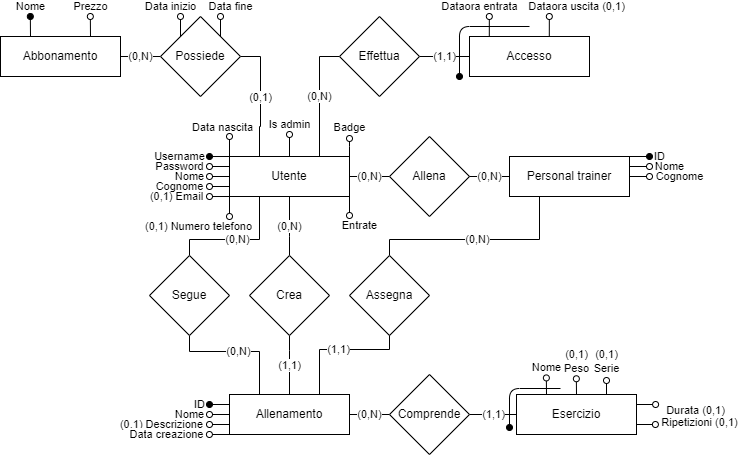

The diagram above was exported from draw.io. Its source (the exported page's mxGraphModel, read from the mxfile embedded in the PNG):
<mxGraphModel dx="868" dy="-377" grid="0" gridSize="10" guides="1" tooltips="1" connect="1" arrows="1" fold="1" page="1" pageScale="1" pageWidth="1169" pageHeight="827" math="0" shadow="0">
  <root>
    <mxCell id="0" />
    <mxCell id="1" parent="0" />
    <mxCell id="XZ6Ocdq3baGm-uMcHXEL-1" value="(0,N)" style="edgeStyle=orthogonalEdgeStyle;rounded=0;orthogonalLoop=1;jettySize=auto;html=1;exitX=1;exitY=0.5;exitDx=0;exitDy=0;entryX=0;entryY=0.5;entryDx=0;entryDy=0;endArrow=none;endFill=0;" parent="1" source="XZ6Ocdq3baGm-uMcHXEL-6" target="XZ6Ocdq3baGm-uMcHXEL-91" edge="1">
      <mxGeometry relative="1" as="geometry" />
    </mxCell>
    <mxCell id="XZ6Ocdq3baGm-uMcHXEL-118" value="ID" style="edgeStyle=orthogonalEdgeStyle;rounded=0;orthogonalLoop=1;jettySize=auto;html=1;exitX=0;exitY=0.25;exitDx=0;exitDy=0;endArrow=oval;endFill=1;" parent="1" source="XZ6Ocdq3baGm-uMcHXEL-6" edge="1">
      <mxGeometry x="1" y="10" relative="1" as="geometry">
        <mxPoint x="340" y="1270" as="targetPoint" />
        <mxPoint x="-10" y="-10" as="offset" />
      </mxGeometry>
    </mxCell>
    <mxCell id="XZ6Ocdq3baGm-uMcHXEL-119" value="Nome" style="edgeStyle=orthogonalEdgeStyle;rounded=0;orthogonalLoop=1;jettySize=auto;html=1;exitX=0;exitY=0.5;exitDx=0;exitDy=0;endArrow=oval;endFill=0;" parent="1" source="XZ6Ocdq3baGm-uMcHXEL-6" edge="1">
      <mxGeometry x="1" y="20" relative="1" as="geometry">
        <mxPoint x="339.9999999999999" y="1280" as="targetPoint" />
        <mxPoint x="-20" y="-20" as="offset" />
      </mxGeometry>
    </mxCell>
    <mxCell id="XZ6Ocdq3baGm-uMcHXEL-120" value="(0,1) Descrizione" style="edgeStyle=orthogonalEdgeStyle;rounded=0;orthogonalLoop=1;jettySize=auto;html=1;exitX=0;exitY=0.75;exitDx=0;exitDy=0;endArrow=oval;endFill=0;" parent="1" source="XZ6Ocdq3baGm-uMcHXEL-6" edge="1">
      <mxGeometry x="1" y="48" relative="1" as="geometry">
        <mxPoint x="340" y="1290" as="targetPoint" />
        <mxPoint x="-48" y="-48" as="offset" />
      </mxGeometry>
    </mxCell>
    <mxCell id="hsFbJ43Zq5Ae0gktxZ7_-15" value="Data creazione" style="edgeStyle=orthogonalEdgeStyle;rounded=0;orthogonalLoop=1;jettySize=auto;html=1;exitX=0;exitY=1;exitDx=0;exitDy=0;endArrow=oval;endFill=0;" parent="1" source="XZ6Ocdq3baGm-uMcHXEL-6" edge="1">
      <mxGeometry x="1" y="43" relative="1" as="geometry">
        <mxPoint x="339.9111083984375" y="1300" as="targetPoint" />
        <mxPoint x="-43" y="-43" as="offset" />
      </mxGeometry>
    </mxCell>
    <mxCell id="XZ6Ocdq3baGm-uMcHXEL-6" value="Allenamento" style="rounded=0;whiteSpace=wrap;html=1;" parent="1" vertex="1">
      <mxGeometry x="360" y="1260" width="120" height="40" as="geometry" />
    </mxCell>
    <mxCell id="hsFbJ43Zq5Ae0gktxZ7_-10" value="Nome" style="edgeStyle=orthogonalEdgeStyle;rounded=0;orthogonalLoop=1;jettySize=auto;html=1;exitX=0.25;exitY=0;exitDx=0;exitDy=0;endArrow=oval;endFill=0;" parent="1" source="XZ6Ocdq3baGm-uMcHXEL-13" edge="1">
      <mxGeometry x="1" y="-10" relative="1" as="geometry">
        <mxPoint x="676.8571428571429" y="1243.4232788085938" as="targetPoint" />
        <mxPoint x="-10" y="-10" as="offset" />
      </mxGeometry>
    </mxCell>
    <mxCell id="hsFbJ43Zq5Ae0gktxZ7_-11" value="(0,1)&lt;br&gt;Peso" style="edgeStyle=orthogonalEdgeStyle;rounded=0;orthogonalLoop=1;jettySize=auto;html=1;exitX=0.5;exitY=0;exitDx=0;exitDy=0;endArrow=oval;endFill=0;" parent="1" source="XZ6Ocdq3baGm-uMcHXEL-13" edge="1">
      <mxGeometry x="1" y="-17" relative="1" as="geometry">
        <mxPoint x="706.8571428571429" y="1244.2698364257812" as="targetPoint" />
        <mxPoint x="-17" y="-17" as="offset" />
      </mxGeometry>
    </mxCell>
    <mxCell id="hsFbJ43Zq5Ae0gktxZ7_-12" value="(0,1)&lt;br&gt;Serie" style="edgeStyle=orthogonalEdgeStyle;rounded=0;orthogonalLoop=1;jettySize=auto;html=1;exitX=0.75;exitY=0;exitDx=0;exitDy=0;endArrow=oval;endFill=0;" parent="1" source="XZ6Ocdq3baGm-uMcHXEL-13" edge="1">
      <mxGeometry x="1" y="-19" relative="1" as="geometry">
        <mxPoint x="737" y="1246" as="targetPoint" />
        <mxPoint x="-19" y="-19" as="offset" />
      </mxGeometry>
    </mxCell>
    <mxCell id="hsFbJ43Zq5Ae0gktxZ7_-13" value="Durata (0,1)" style="edgeStyle=orthogonalEdgeStyle;rounded=0;orthogonalLoop=1;jettySize=auto;html=1;exitX=1;exitY=0.25;exitDx=0;exitDy=0;endArrow=oval;endFill=0;" parent="1" source="XZ6Ocdq3baGm-uMcHXEL-13" edge="1">
      <mxGeometry x="1" y="36" relative="1" as="geometry">
        <mxPoint x="786.1328489807831" y="1270.057471264368" as="targetPoint" />
        <mxPoint x="9" y="24" as="offset" />
      </mxGeometry>
    </mxCell>
    <mxCell id="hsFbJ43Zq5Ae0gktxZ7_-14" value="Ripetizioni (0,1)" style="edgeStyle=orthogonalEdgeStyle;rounded=0;orthogonalLoop=1;jettySize=auto;html=1;exitX=1;exitY=0.75;exitDx=0;exitDy=0;endArrow=oval;endFill=0;" parent="1" source="XZ6Ocdq3baGm-uMcHXEL-13" edge="1">
      <mxGeometry x="1" y="45" relative="1" as="geometry">
        <mxPoint x="785.9285004714441" y="1290.057471264368" as="targetPoint" />
        <mxPoint x="4" y="18" as="offset" />
      </mxGeometry>
    </mxCell>
    <mxCell id="XZ6Ocdq3baGm-uMcHXEL-13" value="Esercizio" style="rounded=0;whiteSpace=wrap;html=1;" parent="1" vertex="1">
      <mxGeometry x="647" y="1260" width="120" height="40" as="geometry" />
    </mxCell>
    <mxCell id="XZ6Ocdq3baGm-uMcHXEL-105" value="Dataora entrata" style="edgeStyle=orthogonalEdgeStyle;rounded=0;orthogonalLoop=1;jettySize=auto;html=1;exitX=0.25;exitY=0;exitDx=0;exitDy=0;endArrow=oval;endFill=0;labelBackgroundColor=none;" parent="1" source="XZ6Ocdq3baGm-uMcHXEL-17" edge="1">
      <mxGeometry x="1" y="14" relative="1" as="geometry">
        <mxPoint x="619.8333333333335" y="882" as="targetPoint" />
        <mxPoint x="4" y="-10" as="offset" />
      </mxGeometry>
    </mxCell>
    <mxCell id="XZ6Ocdq3baGm-uMcHXEL-106" value="Dataora uscita (0,1)" style="edgeStyle=orthogonalEdgeStyle;rounded=0;orthogonalLoop=1;jettySize=auto;html=1;exitX=0.75;exitY=0;exitDx=0;exitDy=0;endArrow=oval;endFill=0;labelBackgroundColor=none;" parent="1" source="XZ6Ocdq3baGm-uMcHXEL-17" edge="1">
      <mxGeometry x="1" y="-29" relative="1" as="geometry">
        <mxPoint x="679.8333333333335" y="882" as="targetPoint" />
        <mxPoint x="-2" y="-10" as="offset" />
      </mxGeometry>
    </mxCell>
    <mxCell id="XZ6Ocdq3baGm-uMcHXEL-17" value="Accesso" style="rounded=0;whiteSpace=wrap;html=1;" parent="1" vertex="1">
      <mxGeometry x="600" y="902" width="120" height="40" as="geometry" />
    </mxCell>
    <mxCell id="XZ6Ocdq3baGm-uMcHXEL-23" value="(0,N)" style="edgeStyle=orthogonalEdgeStyle;rounded=0;orthogonalLoop=1;jettySize=auto;html=1;exitX=0.25;exitY=1;exitDx=0;exitDy=0;endArrow=none;endFill=0;entryX=0.5;entryY=0;entryDx=0;entryDy=0;" parent="1" source="XZ6Ocdq3baGm-uMcHXEL-29" target="XZ6Ocdq3baGm-uMcHXEL-70" edge="1">
      <mxGeometry relative="1" as="geometry">
        <Array as="points">
          <mxPoint x="670" y="1105" />
          <mxPoint x="520" y="1105" />
        </Array>
      </mxGeometry>
    </mxCell>
    <mxCell id="XZ6Ocdq3baGm-uMcHXEL-131" value="ID" style="edgeStyle=orthogonalEdgeStyle;rounded=0;orthogonalLoop=1;jettySize=auto;html=1;exitX=1;exitY=0;exitDx=0;exitDy=0;endArrow=oval;endFill=1;labelBackgroundColor=none;" parent="1" source="XZ6Ocdq3baGm-uMcHXEL-29" edge="1">
      <mxGeometry x="1" y="10" relative="1" as="geometry">
        <mxPoint x="780" y="1022" as="targetPoint" />
        <mxPoint x="10" y="10" as="offset" />
      </mxGeometry>
    </mxCell>
    <mxCell id="XZ6Ocdq3baGm-uMcHXEL-132" value="Nome" style="edgeStyle=orthogonalEdgeStyle;rounded=0;orthogonalLoop=1;jettySize=auto;html=1;exitX=1;exitY=0.25;exitDx=0;exitDy=0;endArrow=oval;endFill=0;labelBackgroundColor=none;" parent="1" source="XZ6Ocdq3baGm-uMcHXEL-29" edge="1">
      <mxGeometry x="1" y="20" relative="1" as="geometry">
        <mxPoint x="780" y="1032" as="targetPoint" />
        <mxPoint x="20" y="20" as="offset" />
      </mxGeometry>
    </mxCell>
    <mxCell id="XZ6Ocdq3baGm-uMcHXEL-133" value="Cognome" style="edgeStyle=orthogonalEdgeStyle;rounded=0;orthogonalLoop=1;jettySize=auto;html=1;exitX=1;exitY=0.5;exitDx=0;exitDy=0;endArrow=oval;endFill=0;labelBackgroundColor=none;" parent="1" source="XZ6Ocdq3baGm-uMcHXEL-29" edge="1">
      <mxGeometry x="1" y="30" relative="1" as="geometry">
        <mxPoint x="780" y="1042" as="targetPoint" />
        <mxPoint x="30" y="30" as="offset" />
      </mxGeometry>
    </mxCell>
    <mxCell id="XZ6Ocdq3baGm-uMcHXEL-29" value="Personal trainer" style="rounded=0;whiteSpace=wrap;html=1;" parent="1" vertex="1">
      <mxGeometry x="640" y="1022" width="120" height="40" as="geometry" />
    </mxCell>
    <mxCell id="XZ6Ocdq3baGm-uMcHXEL-30" value="(0,N)" style="edgeStyle=orthogonalEdgeStyle;rounded=0;orthogonalLoop=1;jettySize=auto;html=1;exitX=0.75;exitY=0;exitDx=0;exitDy=0;entryX=0;entryY=0.5;entryDx=0;entryDy=0;endArrow=none;endFill=0;" parent="1" source="XZ6Ocdq3baGm-uMcHXEL-46" target="XZ6Ocdq3baGm-uMcHXEL-51" edge="1">
      <mxGeometry relative="1" as="geometry" />
    </mxCell>
    <mxCell id="XZ6Ocdq3baGm-uMcHXEL-31" value="(0,N)" style="edgeStyle=orthogonalEdgeStyle;rounded=0;orthogonalLoop=1;jettySize=auto;html=1;exitX=1;exitY=0.5;exitDx=0;exitDy=0;entryX=0;entryY=0.5;entryDx=0;entryDy=0;endArrow=none;endFill=0;labelBackgroundColor=default;" parent="1" source="XZ6Ocdq3baGm-uMcHXEL-46" target="XZ6Ocdq3baGm-uMcHXEL-72" edge="1">
      <mxGeometry relative="1" as="geometry" />
    </mxCell>
    <mxCell id="XZ6Ocdq3baGm-uMcHXEL-32" value="(0,N)" style="edgeStyle=orthogonalEdgeStyle;rounded=0;orthogonalLoop=1;jettySize=auto;html=1;exitX=0.5;exitY=1;exitDx=0;exitDy=0;endArrow=none;endFill=0;entryX=0.5;entryY=0;entryDx=0;entryDy=0;" parent="1" source="XZ6Ocdq3baGm-uMcHXEL-46" target="XZ6Ocdq3baGm-uMcHXEL-64" edge="1">
      <mxGeometry relative="1" as="geometry">
        <Array as="points">
          <mxPoint x="420" y="1102" />
        </Array>
        <mxPoint x="400" y="1332" as="targetPoint" />
      </mxGeometry>
    </mxCell>
    <mxCell id="XZ6Ocdq3baGm-uMcHXEL-34" value="(0,N)" style="edgeStyle=orthogonalEdgeStyle;rounded=0;orthogonalLoop=1;jettySize=auto;html=1;exitX=0.25;exitY=1;exitDx=0;exitDy=0;entryX=0.5;entryY=0;entryDx=0;entryDy=0;endArrow=none;endFill=0;" parent="1" source="XZ6Ocdq3baGm-uMcHXEL-46" target="XZ6Ocdq3baGm-uMcHXEL-93" edge="1">
      <mxGeometry relative="1" as="geometry">
        <Array as="points">
          <mxPoint x="390" y="1105" />
          <mxPoint x="320" y="1105" />
        </Array>
      </mxGeometry>
    </mxCell>
    <mxCell id="XZ6Ocdq3baGm-uMcHXEL-108" value="Password" style="edgeStyle=orthogonalEdgeStyle;rounded=0;orthogonalLoop=1;jettySize=auto;html=1;exitX=0;exitY=0.25;exitDx=0;exitDy=0;endArrow=oval;endFill=0;labelBackgroundColor=none;" parent="1" source="XZ6Ocdq3baGm-uMcHXEL-46" edge="1">
      <mxGeometry x="1" y="30" relative="1" as="geometry">
        <mxPoint x="340" y="1032" as="targetPoint" />
        <mxPoint x="-30" y="-30" as="offset" />
      </mxGeometry>
    </mxCell>
    <mxCell id="XZ6Ocdq3baGm-uMcHXEL-109" value="Nome" style="edgeStyle=orthogonalEdgeStyle;rounded=0;orthogonalLoop=1;jettySize=auto;html=1;exitX=0;exitY=0.5;exitDx=0;exitDy=0;endArrow=oval;endFill=0;labelBackgroundColor=none;" parent="1" source="XZ6Ocdq3baGm-uMcHXEL-46" edge="1">
      <mxGeometry x="1" y="20" relative="1" as="geometry">
        <mxPoint x="340" y="1042" as="targetPoint" />
        <mxPoint x="-20" y="-20" as="offset" />
      </mxGeometry>
    </mxCell>
    <mxCell id="XZ6Ocdq3baGm-uMcHXEL-110" value="Cognome" style="edgeStyle=orthogonalEdgeStyle;rounded=0;orthogonalLoop=1;jettySize=auto;html=1;exitX=0;exitY=0.75;exitDx=0;exitDy=0;endArrow=oval;endFill=0;labelBackgroundColor=none;" parent="1" source="XZ6Ocdq3baGm-uMcHXEL-46" edge="1">
      <mxGeometry x="1" y="30" relative="1" as="geometry">
        <mxPoint x="340" y="1052" as="targetPoint" />
        <mxPoint x="-30" y="-30" as="offset" />
      </mxGeometry>
    </mxCell>
    <mxCell id="XZ6Ocdq3baGm-uMcHXEL-111" value="(0,1) Email" style="edgeStyle=orthogonalEdgeStyle;rounded=0;orthogonalLoop=1;jettySize=auto;html=1;exitX=0;exitY=1;exitDx=0;exitDy=0;endArrow=oval;endFill=0;labelBackgroundColor=none;" parent="1" source="XZ6Ocdq3baGm-uMcHXEL-46" edge="1">
      <mxGeometry x="1" y="-33" relative="1" as="geometry">
        <mxPoint x="340" y="1062.0232558139533" as="targetPoint" />
        <mxPoint x="-33" y="33" as="offset" />
      </mxGeometry>
    </mxCell>
    <mxCell id="XZ6Ocdq3baGm-uMcHXEL-112" value="Username" style="edgeStyle=orthogonalEdgeStyle;rounded=0;orthogonalLoop=1;jettySize=auto;html=1;exitX=0;exitY=0;exitDx=0;exitDy=0;endArrow=oval;endFill=1;labelBorderColor=none;labelBackgroundColor=none;" parent="1" source="XZ6Ocdq3baGm-uMcHXEL-46" edge="1">
      <mxGeometry x="1" y="-30" relative="1" as="geometry">
        <mxPoint x="340" y="1022.0232558139535" as="targetPoint" />
        <mxPoint x="-30" y="30" as="offset" />
      </mxGeometry>
    </mxCell>
    <mxCell id="XZ6Ocdq3baGm-uMcHXEL-113" value="Badge" style="edgeStyle=orthogonalEdgeStyle;rounded=0;orthogonalLoop=1;jettySize=auto;html=1;exitX=1;exitY=0;exitDx=0;exitDy=0;endArrow=oval;endFill=0;labelBackgroundColor=none;" parent="1" source="XZ6Ocdq3baGm-uMcHXEL-46" edge="1">
      <mxGeometry x="1" y="11" relative="1" as="geometry">
        <mxPoint x="480" y="1004" as="targetPoint" />
        <mxPoint x="11" y="-11" as="offset" />
        <Array as="points">
          <mxPoint x="480" y="1012" />
          <mxPoint x="480" y="1012" />
        </Array>
      </mxGeometry>
    </mxCell>
    <mxCell id="XZ6Ocdq3baGm-uMcHXEL-114" value="Entrate" style="edgeStyle=orthogonalEdgeStyle;rounded=0;orthogonalLoop=1;jettySize=auto;html=1;exitX=1;exitY=1;exitDx=0;exitDy=0;endArrow=oval;endFill=0;labelBackgroundColor=none;" parent="1" source="XZ6Ocdq3baGm-uMcHXEL-46" edge="1">
      <mxGeometry x="1" y="10" relative="1" as="geometry">
        <mxPoint x="480" y="1081" as="targetPoint" />
        <mxPoint y="10" as="offset" />
        <Array as="points">
          <mxPoint x="480" y="1081" />
        </Array>
      </mxGeometry>
    </mxCell>
    <mxCell id="XZ6Ocdq3baGm-uMcHXEL-115" value="(0,1) Numero telefono" style="edgeStyle=orthogonalEdgeStyle;rounded=0;orthogonalLoop=1;jettySize=auto;html=1;exitX=0;exitY=1;exitDx=0;exitDy=0;endArrow=oval;endFill=0;labelBackgroundColor=none;" parent="1" source="XZ6Ocdq3baGm-uMcHXEL-46" edge="1">
      <mxGeometry x="1" y="-33" relative="1" as="geometry">
        <mxPoint x="360" y="1082" as="targetPoint" />
        <mxPoint x="2" y="10" as="offset" />
      </mxGeometry>
    </mxCell>
    <mxCell id="XZ6Ocdq3baGm-uMcHXEL-116" value="Data nascita" style="edgeStyle=orthogonalEdgeStyle;rounded=0;orthogonalLoop=1;jettySize=auto;html=1;exitX=0;exitY=0;exitDx=0;exitDy=0;endArrow=oval;endFill=0;labelBackgroundColor=none;" parent="1" source="XZ6Ocdq3baGm-uMcHXEL-46" edge="1">
      <mxGeometry x="1" y="11" relative="1" as="geometry">
        <mxPoint x="360" y="1002" as="targetPoint" />
        <mxPoint x="4" y="-9" as="offset" />
      </mxGeometry>
    </mxCell>
    <mxCell id="VUhaUoZy3XNR1RN4WcE3-1" value="Is admin" style="edgeStyle=orthogonalEdgeStyle;rounded=0;orthogonalLoop=1;jettySize=auto;html=1;exitX=0.5;exitY=0;exitDx=0;exitDy=0;endArrow=oval;endFill=0;labelBackgroundColor=none;" parent="1" source="XZ6Ocdq3baGm-uMcHXEL-46" edge="1">
      <mxGeometry x="1" y="10" relative="1" as="geometry">
        <mxPoint x="420" y="1000" as="targetPoint" />
        <mxPoint x="10" y="-10" as="offset" />
      </mxGeometry>
    </mxCell>
    <mxCell id="XZ6Ocdq3baGm-uMcHXEL-46" value="Utente" style="rounded=0;whiteSpace=wrap;html=1;" parent="1" vertex="1">
      <mxGeometry x="360" y="1022" width="120" height="40" as="geometry" />
    </mxCell>
    <mxCell id="XZ6Ocdq3baGm-uMcHXEL-100" value="Nome" style="edgeStyle=orthogonalEdgeStyle;rounded=0;orthogonalLoop=1;jettySize=auto;html=1;exitX=0.25;exitY=0;exitDx=0;exitDy=0;endArrow=oval;endFill=1;labelBackgroundColor=none;" parent="1" source="XZ6Ocdq3baGm-uMcHXEL-49" edge="1">
      <mxGeometry x="1" y="-10" relative="1" as="geometry">
        <mxPoint x="160.83333333333337" y="882" as="targetPoint" />
        <mxPoint x="-10" y="-10" as="offset" />
      </mxGeometry>
    </mxCell>
    <mxCell id="XZ6Ocdq3baGm-uMcHXEL-101" value="Prezzo" style="edgeStyle=orthogonalEdgeStyle;rounded=0;orthogonalLoop=1;jettySize=auto;html=1;exitX=0.75;exitY=0;exitDx=0;exitDy=0;endArrow=oval;endFill=0;labelBackgroundColor=none;" parent="1" source="XZ6Ocdq3baGm-uMcHXEL-49" edge="1">
      <mxGeometry x="1" y="-10" relative="1" as="geometry">
        <mxPoint x="220.83333333333337" y="882" as="targetPoint" />
        <mxPoint x="-10" y="-10" as="offset" />
      </mxGeometry>
    </mxCell>
    <mxCell id="XZ6Ocdq3baGm-uMcHXEL-49" value="Abbonamento" style="rounded=0;whiteSpace=wrap;html=1;" parent="1" vertex="1">
      <mxGeometry x="131" y="902" width="120" height="40" as="geometry" />
    </mxCell>
    <mxCell id="XZ6Ocdq3baGm-uMcHXEL-50" value="(1,1)" style="edgeStyle=orthogonalEdgeStyle;rounded=0;orthogonalLoop=1;jettySize=auto;html=1;exitX=1;exitY=0.5;exitDx=0;exitDy=0;entryX=0;entryY=0.5;entryDx=0;entryDy=0;endArrow=none;endFill=0;" parent="1" source="XZ6Ocdq3baGm-uMcHXEL-51" target="XZ6Ocdq3baGm-uMcHXEL-17" edge="1">
      <mxGeometry relative="1" as="geometry">
        <mxPoint as="offset" />
      </mxGeometry>
    </mxCell>
    <mxCell id="XZ6Ocdq3baGm-uMcHXEL-51" value="Effettua" style="rhombus;whiteSpace=wrap;html=1;" parent="1" vertex="1">
      <mxGeometry x="470" y="882" width="80" height="80" as="geometry" />
    </mxCell>
    <mxCell id="XZ6Ocdq3baGm-uMcHXEL-62" value="(1,1)" style="edgeStyle=orthogonalEdgeStyle;rounded=0;orthogonalLoop=1;jettySize=auto;html=1;exitX=0.5;exitY=1;exitDx=0;exitDy=0;entryX=0.5;entryY=0;entryDx=0;entryDy=0;endArrow=none;endFill=0;" parent="1" source="XZ6Ocdq3baGm-uMcHXEL-64" target="XZ6Ocdq3baGm-uMcHXEL-6" edge="1">
      <mxGeometry relative="1" as="geometry">
        <Array as="points">
          <mxPoint x="420" y="1216" />
          <mxPoint x="420" y="1216" />
        </Array>
      </mxGeometry>
    </mxCell>
    <mxCell id="XZ6Ocdq3baGm-uMcHXEL-64" value="Crea" style="rhombus;whiteSpace=wrap;html=1;" parent="1" vertex="1">
      <mxGeometry x="380" y="1121" width="80" height="80" as="geometry" />
    </mxCell>
    <mxCell id="XZ6Ocdq3baGm-uMcHXEL-70" value="Assegna" style="rhombus;whiteSpace=wrap;html=1;" parent="1" vertex="1">
      <mxGeometry x="480" y="1121" width="80" height="80" as="geometry" />
    </mxCell>
    <mxCell id="XZ6Ocdq3baGm-uMcHXEL-71" value="(0,N)" style="edgeStyle=orthogonalEdgeStyle;rounded=0;orthogonalLoop=1;jettySize=auto;html=1;exitX=1;exitY=0.5;exitDx=0;exitDy=0;entryX=0;entryY=0.5;entryDx=0;entryDy=0;endArrow=none;endFill=0;" parent="1" source="XZ6Ocdq3baGm-uMcHXEL-72" target="XZ6Ocdq3baGm-uMcHXEL-29" edge="1">
      <mxGeometry relative="1" as="geometry" />
    </mxCell>
    <mxCell id="XZ6Ocdq3baGm-uMcHXEL-72" value="Allena" style="rhombus;whiteSpace=wrap;html=1;" parent="1" vertex="1">
      <mxGeometry x="520" y="1002" width="80" height="80" as="geometry" />
    </mxCell>
    <mxCell id="XZ6Ocdq3baGm-uMcHXEL-74" value="(0,1)" style="edgeStyle=orthogonalEdgeStyle;rounded=0;orthogonalLoop=1;jettySize=auto;html=1;exitX=1;exitY=0.5;exitDx=0;exitDy=0;endArrow=none;endFill=0;entryX=0.25;entryY=0;entryDx=0;entryDy=0;" parent="1" source="XZ6Ocdq3baGm-uMcHXEL-77" target="XZ6Ocdq3baGm-uMcHXEL-46" edge="1">
      <mxGeometry relative="1" as="geometry">
        <mxPoint x="420" y="832" as="targetPoint" />
      </mxGeometry>
    </mxCell>
    <mxCell id="XZ6Ocdq3baGm-uMcHXEL-95" value="(0,N)" style="edgeStyle=orthogonalEdgeStyle;rounded=0;orthogonalLoop=1;jettySize=auto;html=1;exitX=0;exitY=0.5;exitDx=0;exitDy=0;endArrow=none;endFill=0;" parent="1" source="XZ6Ocdq3baGm-uMcHXEL-77" target="XZ6Ocdq3baGm-uMcHXEL-49" edge="1">
      <mxGeometry relative="1" as="geometry" />
    </mxCell>
    <mxCell id="XZ6Ocdq3baGm-uMcHXEL-77" value="Possiede" style="rhombus;whiteSpace=wrap;html=1;" parent="1" vertex="1">
      <mxGeometry x="291" y="882" width="80" height="80" as="geometry" />
    </mxCell>
    <mxCell id="XZ6Ocdq3baGm-uMcHXEL-80" value="(1,1)" style="edgeStyle=orthogonalEdgeStyle;rounded=0;orthogonalLoop=1;jettySize=auto;html=1;exitX=1;exitY=0.5;exitDx=0;exitDy=0;entryX=0;entryY=0.5;entryDx=0;entryDy=0;endArrow=none;endFill=0;" parent="1" source="XZ6Ocdq3baGm-uMcHXEL-91" target="XZ6Ocdq3baGm-uMcHXEL-13" edge="1">
      <mxGeometry relative="1" as="geometry" />
    </mxCell>
    <mxCell id="XZ6Ocdq3baGm-uMcHXEL-91" value="Comprende" style="rhombus;whiteSpace=wrap;html=1;" parent="1" vertex="1">
      <mxGeometry x="520" y="1240" width="80" height="80" as="geometry" />
    </mxCell>
    <mxCell id="XZ6Ocdq3baGm-uMcHXEL-92" value="(0,N)" style="edgeStyle=orthogonalEdgeStyle;rounded=0;orthogonalLoop=1;jettySize=auto;html=1;exitX=0.5;exitY=1;exitDx=0;exitDy=0;entryX=0.25;entryY=0;entryDx=0;entryDy=0;endArrow=none;endFill=0;" parent="1" source="XZ6Ocdq3baGm-uMcHXEL-93" target="XZ6Ocdq3baGm-uMcHXEL-6" edge="1">
      <mxGeometry relative="1" as="geometry">
        <Array as="points">
          <mxPoint x="320" y="1217" />
          <mxPoint x="390" y="1217" />
        </Array>
      </mxGeometry>
    </mxCell>
    <mxCell id="XZ6Ocdq3baGm-uMcHXEL-93" value="Segue" style="rhombus;whiteSpace=wrap;html=1;" parent="1" vertex="1">
      <mxGeometry x="280" y="1121" width="80" height="80" as="geometry" />
    </mxCell>
    <mxCell id="XZ6Ocdq3baGm-uMcHXEL-97" value="(1,1)" style="edgeStyle=orthogonalEdgeStyle;rounded=0;orthogonalLoop=1;jettySize=auto;html=1;exitX=0.5;exitY=1;exitDx=0;exitDy=0;entryX=0.75;entryY=0;entryDx=0;entryDy=0;endArrow=none;endFill=0;" parent="1" source="XZ6Ocdq3baGm-uMcHXEL-70" target="XZ6Ocdq3baGm-uMcHXEL-6" edge="1">
      <mxGeometry relative="1" as="geometry">
        <Array as="points">
          <mxPoint x="520" y="1215" />
          <mxPoint x="450" y="1215" />
        </Array>
        <mxPoint x="620.0000000000002" y="1202" as="sourcePoint" />
        <mxPoint x="420" y="1260" as="targetPoint" />
      </mxGeometry>
    </mxCell>
    <mxCell id="XZ6Ocdq3baGm-uMcHXEL-103" value="Data inizio" style="edgeStyle=orthogonalEdgeStyle;rounded=0;orthogonalLoop=1;jettySize=auto;html=1;exitX=0;exitY=0;exitDx=0;exitDy=0;endArrow=oval;endFill=0;labelBackgroundColor=none;" parent="1" source="XZ6Ocdq3baGm-uMcHXEL-77" edge="1">
      <mxGeometry x="1" y="14" relative="1" as="geometry">
        <mxPoint x="311" y="882" as="targetPoint" />
        <mxPoint x="4" y="-10" as="offset" />
      </mxGeometry>
    </mxCell>
    <mxCell id="XZ6Ocdq3baGm-uMcHXEL-104" value="Data fine" style="edgeStyle=orthogonalEdgeStyle;rounded=0;orthogonalLoop=1;jettySize=auto;html=1;exitX=1;exitY=0;exitDx=0;exitDy=0;endArrow=oval;endFill=0;labelBackgroundColor=none;" parent="1" source="XZ6Ocdq3baGm-uMcHXEL-77" edge="1">
      <mxGeometry x="1" y="-14" relative="1" as="geometry">
        <mxPoint x="351" y="882" as="targetPoint" />
        <mxPoint x="-4" y="-10" as="offset" />
      </mxGeometry>
    </mxCell>
    <mxCell id="XZ6Ocdq3baGm-uMcHXEL-107" value="" style="endArrow=none;html=1;rounded=1;labelBackgroundColor=none;endFill=0;startArrow=oval;startFill=1;" parent="1" edge="1">
      <mxGeometry width="50" height="50" relative="1" as="geometry">
        <mxPoint x="590" y="942" as="sourcePoint" />
        <mxPoint x="660" y="892" as="targetPoint" />
        <Array as="points">
          <mxPoint x="590" y="892" />
        </Array>
      </mxGeometry>
    </mxCell>
    <mxCell id="hsFbJ43Zq5Ae0gktxZ7_-8" value="" style="endArrow=none;html=1;rounded=1;labelBackgroundColor=none;endFill=0;startArrow=oval;startFill=1;" parent="1" edge="1">
      <mxGeometry width="50" height="50" relative="1" as="geometry">
        <mxPoint x="640" y="1293" as="sourcePoint" />
        <mxPoint x="691" y="1254" as="targetPoint" />
        <Array as="points">
          <mxPoint x="640" y="1254" />
        </Array>
      </mxGeometry>
    </mxCell>
  </root>
</mxGraphModel>